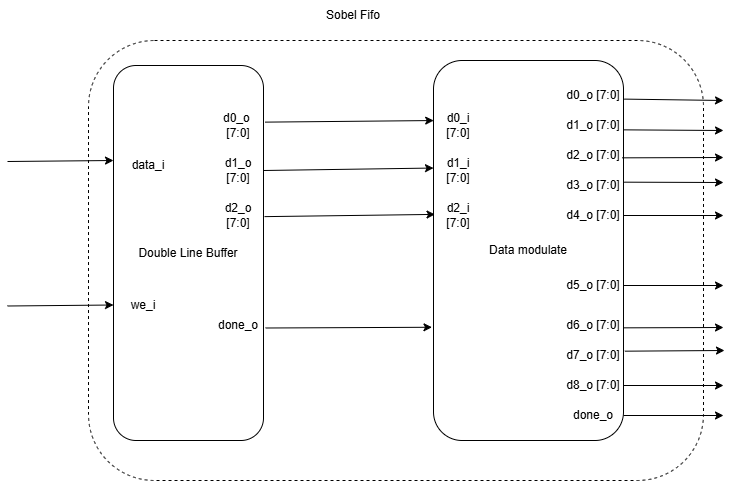

The diagram above was exported from draw.io. Its source (the exported page's mxGraphModel, read from the mxfile embedded in the PNG):
<mxGraphModel dx="1434" dy="746" grid="1" gridSize="10" guides="1" tooltips="1" connect="1" arrows="1" fold="1" page="1" pageScale="1" pageWidth="850" pageHeight="1100" math="0" shadow="0">
  <root>
    <mxCell id="0" />
    <mxCell id="1" parent="0" />
    <mxCell id="3R9f7w64Ft97-pPocAw1-1" value="" style="rounded=1;whiteSpace=wrap;html=1;dashed=1;" vertex="1" parent="1">
      <mxGeometry x="185" y="450" width="615" height="440" as="geometry" />
    </mxCell>
    <mxCell id="3R9f7w64Ft97-pPocAw1-2" value="Sobel Fifo" style="text;html=1;align=center;verticalAlign=middle;whiteSpace=wrap;rounded=0;" vertex="1" parent="1">
      <mxGeometry x="420" y="410" width="60" height="30" as="geometry" />
    </mxCell>
    <mxCell id="3R9f7w64Ft97-pPocAw1-3" value="Double Line Buffer" style="rounded=1;whiteSpace=wrap;html=1;" vertex="1" parent="1">
      <mxGeometry x="210" y="475" width="150" height="375" as="geometry" />
    </mxCell>
    <mxCell id="3R9f7w64Ft97-pPocAw1-4" value="Data modulate" style="rounded=1;whiteSpace=wrap;html=1;" vertex="1" parent="1">
      <mxGeometry x="530" y="470" width="190" height="380" as="geometry" />
    </mxCell>
    <mxCell id="3R9f7w64Ft97-pPocAw1-8" value="" style="endArrow=classic;html=1;rounded=0;entryX=0.001;entryY=0.204;entryDx=0;entryDy=0;entryPerimeter=0;" edge="1" parent="1">
      <mxGeometry width="50" height="50" relative="1" as="geometry">
        <mxPoint x="104" y="571" as="sourcePoint" />
        <mxPoint x="210" y="570" as="targetPoint" />
      </mxGeometry>
    </mxCell>
    <mxCell id="3R9f7w64Ft97-pPocAw1-9" value="" style="endArrow=classic;html=1;rounded=0;entryX=0.001;entryY=0.204;entryDx=0;entryDy=0;entryPerimeter=0;" edge="1" parent="1">
      <mxGeometry width="50" height="50" relative="1" as="geometry">
        <mxPoint x="104" y="715.5" as="sourcePoint" />
        <mxPoint x="210" y="714.5" as="targetPoint" />
      </mxGeometry>
    </mxCell>
    <mxCell id="3R9f7w64Ft97-pPocAw1-12" value="data_i" style="text;html=1;align=center;verticalAlign=middle;whiteSpace=wrap;rounded=0;" vertex="1" parent="1">
      <mxGeometry x="220" y="560" width="50" height="30" as="geometry" />
    </mxCell>
    <mxCell id="3R9f7w64Ft97-pPocAw1-13" value="we_i" style="text;html=1;align=center;verticalAlign=middle;whiteSpace=wrap;rounded=0;" vertex="1" parent="1">
      <mxGeometry x="210" y="700" width="60" height="30" as="geometry" />
    </mxCell>
    <mxCell id="3R9f7w64Ft97-pPocAw1-15" value="" style="endArrow=classic;html=1;rounded=0;exitX=1.002;exitY=0.645;exitDx=0;exitDy=0;exitPerimeter=0;" edge="1" parent="1" source="3R9f7w64Ft97-pPocAw1-27">
      <mxGeometry width="50" height="50" relative="1" as="geometry">
        <mxPoint x="715" y="521" as="sourcePoint" />
        <mxPoint x="820" y="540" as="targetPoint" />
      </mxGeometry>
    </mxCell>
    <mxCell id="3R9f7w64Ft97-pPocAw1-16" value="" style="endArrow=classic;html=1;rounded=0;exitX=0.978;exitY=0.578;exitDx=0;exitDy=0;exitPerimeter=0;" edge="1" parent="1" source="3R9f7w64Ft97-pPocAw1-28">
      <mxGeometry width="50" height="50" relative="1" as="geometry">
        <mxPoint x="715" y="561" as="sourcePoint" />
        <mxPoint x="820" y="567" as="targetPoint" />
      </mxGeometry>
    </mxCell>
    <mxCell id="3R9f7w64Ft97-pPocAw1-17" value="" style="endArrow=classic;html=1;rounded=0;exitX=1.011;exitY=0.389;exitDx=0;exitDy=0;exitPerimeter=0;" edge="1" parent="1" source="3R9f7w64Ft97-pPocAw1-29">
      <mxGeometry width="50" height="50" relative="1" as="geometry">
        <mxPoint x="715" y="601" as="sourcePoint" />
        <mxPoint x="820" y="592" as="targetPoint" />
      </mxGeometry>
    </mxCell>
    <mxCell id="3R9f7w64Ft97-pPocAw1-18" value="" style="endArrow=classic;html=1;rounded=0;exitX=1;exitY=0.5;exitDx=0;exitDy=0;" edge="1" parent="1" source="3R9f7w64Ft97-pPocAw1-30">
      <mxGeometry width="50" height="50" relative="1" as="geometry">
        <mxPoint x="715" y="641" as="sourcePoint" />
        <mxPoint x="820" y="625" as="targetPoint" />
      </mxGeometry>
    </mxCell>
    <mxCell id="3R9f7w64Ft97-pPocAw1-19" value="" style="endArrow=classic;html=1;rounded=0;exitX=1;exitY=0.5;exitDx=0;exitDy=0;" edge="1" parent="1" source="3R9f7w64Ft97-pPocAw1-32">
      <mxGeometry width="50" height="50" relative="1" as="geometry">
        <mxPoint x="715" y="681" as="sourcePoint" />
        <mxPoint x="820" y="695" as="targetPoint" />
      </mxGeometry>
    </mxCell>
    <mxCell id="3R9f7w64Ft97-pPocAw1-20" value="" style="endArrow=classic;html=1;rounded=0;exitX=1;exitY=0.578;exitDx=0;exitDy=0;exitPerimeter=0;" edge="1" parent="1" source="3R9f7w64Ft97-pPocAw1-33">
      <mxGeometry width="50" height="50" relative="1" as="geometry">
        <mxPoint x="715" y="721" as="sourcePoint" />
        <mxPoint x="820" y="737" as="targetPoint" />
      </mxGeometry>
    </mxCell>
    <mxCell id="3R9f7w64Ft97-pPocAw1-21" value="" style="endArrow=classic;html=1;rounded=0;exitX=1.011;exitY=0.62;exitDx=0;exitDy=0;exitPerimeter=0;" edge="1" parent="1" source="3R9f7w64Ft97-pPocAw1-25">
      <mxGeometry width="50" height="50" relative="1" as="geometry">
        <mxPoint x="720" y="505.5" as="sourcePoint" />
        <mxPoint x="820" y="510" as="targetPoint" />
      </mxGeometry>
    </mxCell>
    <mxCell id="3R9f7w64Ft97-pPocAw1-22" value="" style="endArrow=classic;html=1;rounded=0;entryX=0.001;entryY=0.204;entryDx=0;entryDy=0;entryPerimeter=0;exitX=1.022;exitY=0.356;exitDx=0;exitDy=0;exitPerimeter=0;" edge="1" parent="1" source="3R9f7w64Ft97-pPocAw1-34">
      <mxGeometry width="50" height="50" relative="1" as="geometry">
        <mxPoint x="715" y="761" as="sourcePoint" />
        <mxPoint x="821" y="760" as="targetPoint" />
      </mxGeometry>
    </mxCell>
    <mxCell id="3R9f7w64Ft97-pPocAw1-23" value="" style="endArrow=classic;html=1;rounded=0;exitX=1;exitY=0.5;exitDx=0;exitDy=0;" edge="1" parent="1" source="3R9f7w64Ft97-pPocAw1-35">
      <mxGeometry width="50" height="50" relative="1" as="geometry">
        <mxPoint x="730" y="795.5" as="sourcePoint" />
        <mxPoint x="820" y="795" as="targetPoint" />
      </mxGeometry>
    </mxCell>
    <mxCell id="3R9f7w64Ft97-pPocAw1-24" value="" style="endArrow=classic;html=1;rounded=0;exitX=1;exitY=0.5;exitDx=0;exitDy=0;" edge="1" parent="1" source="3R9f7w64Ft97-pPocAw1-36">
      <mxGeometry width="50" height="50" relative="1" as="geometry">
        <mxPoint x="715" y="831" as="sourcePoint" />
        <mxPoint x="820" y="825" as="targetPoint" />
      </mxGeometry>
    </mxCell>
    <mxCell id="3R9f7w64Ft97-pPocAw1-25" value="d0_o [7:0]" style="text;html=1;align=center;verticalAlign=middle;whiteSpace=wrap;rounded=0;" vertex="1" parent="1">
      <mxGeometry x="660" y="490" width="60" height="30" as="geometry" />
    </mxCell>
    <mxCell id="3R9f7w64Ft97-pPocAw1-27" value="d1_o [7:0]" style="text;html=1;align=center;verticalAlign=middle;whiteSpace=wrap;rounded=0;" vertex="1" parent="1">
      <mxGeometry x="660" y="520" width="60" height="30" as="geometry" />
    </mxCell>
    <mxCell id="3R9f7w64Ft97-pPocAw1-28" value="d2_o [7:0]" style="text;html=1;align=center;verticalAlign=middle;whiteSpace=wrap;rounded=0;" vertex="1" parent="1">
      <mxGeometry x="660" y="550" width="60" height="30" as="geometry" />
    </mxCell>
    <mxCell id="3R9f7w64Ft97-pPocAw1-29" value="d3_o [7:0]" style="text;html=1;align=center;verticalAlign=middle;whiteSpace=wrap;rounded=0;" vertex="1" parent="1">
      <mxGeometry x="660" y="580" width="60" height="30" as="geometry" />
    </mxCell>
    <mxCell id="3R9f7w64Ft97-pPocAw1-30" value="d4_o [7:0]" style="text;html=1;align=center;verticalAlign=middle;whiteSpace=wrap;rounded=0;" vertex="1" parent="1">
      <mxGeometry x="660" y="610" width="60" height="30" as="geometry" />
    </mxCell>
    <mxCell id="3R9f7w64Ft97-pPocAw1-32" value="d5_o [7:0]" style="text;html=1;align=center;verticalAlign=middle;whiteSpace=wrap;rounded=0;" vertex="1" parent="1">
      <mxGeometry x="660" y="680" width="60" height="30" as="geometry" />
    </mxCell>
    <mxCell id="3R9f7w64Ft97-pPocAw1-33" value="d6_o [7:0]" style="text;html=1;align=center;verticalAlign=middle;whiteSpace=wrap;rounded=0;" vertex="1" parent="1">
      <mxGeometry x="660" y="720" width="60" height="30" as="geometry" />
    </mxCell>
    <mxCell id="3R9f7w64Ft97-pPocAw1-34" value="d7_o [7:0]" style="text;html=1;align=center;verticalAlign=middle;whiteSpace=wrap;rounded=0;" vertex="1" parent="1">
      <mxGeometry x="660" y="750" width="60" height="30" as="geometry" />
    </mxCell>
    <mxCell id="3R9f7w64Ft97-pPocAw1-35" value="d8_o [7:0]" style="text;html=1;align=center;verticalAlign=middle;whiteSpace=wrap;rounded=0;" vertex="1" parent="1">
      <mxGeometry x="660" y="780" width="60" height="30" as="geometry" />
    </mxCell>
    <mxCell id="3R9f7w64Ft97-pPocAw1-36" value="done_o" style="text;html=1;align=center;verticalAlign=middle;whiteSpace=wrap;rounded=0;" vertex="1" parent="1">
      <mxGeometry x="660" y="810" width="60" height="30" as="geometry" />
    </mxCell>
    <mxCell id="3R9f7w64Ft97-pPocAw1-38" value="" style="endArrow=classic;html=1;rounded=0;exitX=1.007;exitY=0.403;exitDx=0;exitDy=0;exitPerimeter=0;entryX=0.008;entryY=0.405;entryDx=0;entryDy=0;entryPerimeter=0;" edge="1" parent="1" source="3R9f7w64Ft97-pPocAw1-3" target="3R9f7w64Ft97-pPocAw1-4">
      <mxGeometry width="50" height="50" relative="1" as="geometry">
        <mxPoint x="450" y="670" as="sourcePoint" />
        <mxPoint x="500" y="620" as="targetPoint" />
      </mxGeometry>
    </mxCell>
    <mxCell id="3R9f7w64Ft97-pPocAw1-39" value="" style="endArrow=classic;html=1;rounded=0;exitX=1;exitY=0.5;exitDx=0;exitDy=0;entryX=0;entryY=0.283;entryDx=0;entryDy=0;entryPerimeter=0;" edge="1" parent="1" source="3R9f7w64Ft97-pPocAw1-46" target="3R9f7w64Ft97-pPocAw1-4">
      <mxGeometry width="50" height="50" relative="1" as="geometry">
        <mxPoint x="360" y="584.5" as="sourcePoint" />
        <mxPoint x="580" y="585.5" as="targetPoint" />
      </mxGeometry>
    </mxCell>
    <mxCell id="3R9f7w64Ft97-pPocAw1-41" value="" style="endArrow=classic;html=1;rounded=0;exitX=1.01;exitY=0.151;exitDx=0;exitDy=0;exitPerimeter=0;entryX=0.001;entryY=0.158;entryDx=0;entryDy=0;entryPerimeter=0;" edge="1" parent="1" source="3R9f7w64Ft97-pPocAw1-3" target="3R9f7w64Ft97-pPocAw1-4">
      <mxGeometry width="50" height="50" relative="1" as="geometry">
        <mxPoint x="360" y="534" as="sourcePoint" />
        <mxPoint x="580" y="535" as="targetPoint" />
      </mxGeometry>
    </mxCell>
    <mxCell id="3R9f7w64Ft97-pPocAw1-42" value="" style="endArrow=classic;html=1;rounded=0;exitX=1.014;exitY=0.7;exitDx=0;exitDy=0;exitPerimeter=0;entryX=-0.008;entryY=0.702;entryDx=0;entryDy=0;entryPerimeter=0;" edge="1" parent="1" source="3R9f7w64Ft97-pPocAw1-3" target="3R9f7w64Ft97-pPocAw1-4">
      <mxGeometry width="50" height="50" relative="1" as="geometry">
        <mxPoint x="350" y="760" as="sourcePoint" />
        <mxPoint x="570" y="761" as="targetPoint" />
      </mxGeometry>
    </mxCell>
    <mxCell id="3R9f7w64Ft97-pPocAw1-43" value="d0_o&amp;nbsp; [7:0]" style="text;html=1;align=center;verticalAlign=middle;whiteSpace=wrap;rounded=0;" vertex="1" parent="1">
      <mxGeometry x="310" y="520" width="50" height="30" as="geometry" />
    </mxCell>
    <mxCell id="3R9f7w64Ft97-pPocAw1-46" value="d1_o [7:0]" style="text;html=1;align=center;verticalAlign=middle;whiteSpace=wrap;rounded=0;" vertex="1" parent="1">
      <mxGeometry x="310" y="565" width="50" height="30" as="geometry" />
    </mxCell>
    <mxCell id="3R9f7w64Ft97-pPocAw1-47" value="d2_o [7:0]" style="text;html=1;align=center;verticalAlign=middle;whiteSpace=wrap;rounded=0;" vertex="1" parent="1">
      <mxGeometry x="310" y="610" width="50" height="30" as="geometry" />
    </mxCell>
    <mxCell id="3R9f7w64Ft97-pPocAw1-48" value="done_o" style="text;html=1;align=center;verticalAlign=middle;whiteSpace=wrap;rounded=0;" vertex="1" parent="1">
      <mxGeometry x="310" y="720" width="50" height="30" as="geometry" />
    </mxCell>
    <mxCell id="3R9f7w64Ft97-pPocAw1-51" value="d0_i [7:0]" style="text;html=1;align=center;verticalAlign=middle;whiteSpace=wrap;rounded=0;" vertex="1" parent="1">
      <mxGeometry x="530" y="520" width="50" height="30" as="geometry" />
    </mxCell>
    <mxCell id="3R9f7w64Ft97-pPocAw1-53" value="d1_i [7:0]" style="text;html=1;align=center;verticalAlign=middle;whiteSpace=wrap;rounded=0;" vertex="1" parent="1">
      <mxGeometry x="530" y="565" width="50" height="30" as="geometry" />
    </mxCell>
    <mxCell id="3R9f7w64Ft97-pPocAw1-54" value="d2_i [7:0]" style="text;html=1;align=center;verticalAlign=middle;whiteSpace=wrap;rounded=0;" vertex="1" parent="1">
      <mxGeometry x="530" y="610" width="50" height="30" as="geometry" />
    </mxCell>
  </root>
</mxGraphModel>